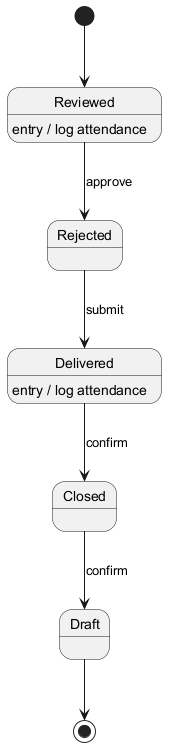

The diagram above was rendered by PlantUML. Its source (embedded in the PNG):
@startuml
skinparam backgroundColor #FFFFFF
skinparam classBackgroundColor #F3E5F5
skinparam classBorderColor #6A1B9A
[*] --> Reviewed
Reviewed --> Rejected : approve
Reviewed : entry / log attendance
Rejected --> Delivered : submit
Delivered --> Closed : confirm
Delivered : entry / log attendance
Closed --> Draft : confirm
Draft --> [*]
@enduml